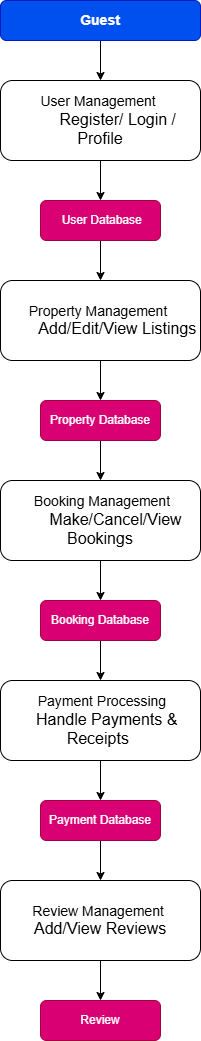

The diagram above was exported from draw.io. Its source (the exported page's mxGraphModel, read from the mxfile embedded in the PNG):
<mxGraphModel dx="856" dy="561" grid="1" gridSize="10" guides="1" tooltips="1" connect="1" arrows="1" fold="1" page="1" pageScale="1" pageWidth="850" pageHeight="1100" math="0" shadow="0">
  <root>
    <mxCell id="0" />
    <mxCell id="1" parent="0" />
    <mxCell id="wYXIMW3FItClbXYTHI1C-12" style="edgeStyle=orthogonalEdgeStyle;rounded=0;orthogonalLoop=1;jettySize=auto;html=1;exitX=0.5;exitY=1;exitDx=0;exitDy=0;entryX=0.5;entryY=0;entryDx=0;entryDy=0;" edge="1" parent="1" source="wYXIMW3FItClbXYTHI1C-1" target="wYXIMW3FItClbXYTHI1C-2">
      <mxGeometry relative="1" as="geometry" />
    </mxCell>
    <mxCell id="wYXIMW3FItClbXYTHI1C-1" value="&lt;font style=&quot;font-size: 14px;&quot;&gt;&lt;b&gt;Guest&lt;/b&gt;&lt;/font&gt;" style="rounded=1;whiteSpace=wrap;html=1;fillColor=#0050ef;fontColor=#ffffff;strokeColor=#001DBC;" vertex="1" parent="1">
      <mxGeometry x="320" y="40" width="200" height="40" as="geometry" />
    </mxCell>
    <mxCell id="wYXIMW3FItClbXYTHI1C-13" style="edgeStyle=orthogonalEdgeStyle;rounded=0;orthogonalLoop=1;jettySize=auto;html=1;exitX=0.5;exitY=1;exitDx=0;exitDy=0;entryX=0.5;entryY=0;entryDx=0;entryDy=0;" edge="1" parent="1" source="wYXIMW3FItClbXYTHI1C-2" target="wYXIMW3FItClbXYTHI1C-3">
      <mxGeometry relative="1" as="geometry" />
    </mxCell>
    <mxCell id="wYXIMW3FItClbXYTHI1C-2" value="&lt;div&gt;&lt;font style=&quot;font-size: 14px;&quot;&gt;User Management&amp;nbsp;&lt;/font&gt;&lt;/div&gt;&lt;div&gt;&lt;font size=&quot;3&quot;&gt;&amp;nbsp; &amp;nbsp; &amp;nbsp; &amp;nbsp; Register/ Login / Profile&lt;/font&gt;&lt;/div&gt;" style="rounded=1;whiteSpace=wrap;html=1;" vertex="1" parent="1">
      <mxGeometry x="320" y="120" width="200" height="80" as="geometry" />
    </mxCell>
    <mxCell id="wYXIMW3FItClbXYTHI1C-14" style="edgeStyle=orthogonalEdgeStyle;rounded=0;orthogonalLoop=1;jettySize=auto;html=1;exitX=0.5;exitY=1;exitDx=0;exitDy=0;entryX=0.5;entryY=0;entryDx=0;entryDy=0;" edge="1" parent="1" source="wYXIMW3FItClbXYTHI1C-3" target="wYXIMW3FItClbXYTHI1C-4">
      <mxGeometry relative="1" as="geometry" />
    </mxCell>
    <mxCell id="wYXIMW3FItClbXYTHI1C-3" value="&amp;nbsp;User Database" style="rounded=1;whiteSpace=wrap;html=1;fillColor=#d80073;fontColor=#ffffff;strokeColor=#A50040;" vertex="1" parent="1">
      <mxGeometry x="360" y="240" width="120" height="40" as="geometry" />
    </mxCell>
    <mxCell id="wYXIMW3FItClbXYTHI1C-15" style="edgeStyle=orthogonalEdgeStyle;rounded=0;orthogonalLoop=1;jettySize=auto;html=1;exitX=0.5;exitY=1;exitDx=0;exitDy=0;entryX=0.5;entryY=0;entryDx=0;entryDy=0;" edge="1" parent="1" source="wYXIMW3FItClbXYTHI1C-4" target="wYXIMW3FItClbXYTHI1C-5">
      <mxGeometry relative="1" as="geometry" />
    </mxCell>
    <mxCell id="wYXIMW3FItClbXYTHI1C-4" value="&lt;div&gt;&lt;font style=&quot;font-size: 14px;&quot;&gt;Property Management&amp;nbsp;&lt;/font&gt;&lt;/div&gt;&lt;div&gt;&lt;font size=&quot;3&quot;&gt;&amp;nbsp; &amp;nbsp; &amp;nbsp; &amp;nbsp; Add/Edit/View Listings&lt;/font&gt;&lt;/div&gt;" style="rounded=1;whiteSpace=wrap;html=1;" vertex="1" parent="1">
      <mxGeometry x="320" y="320" width="200" height="80" as="geometry" />
    </mxCell>
    <mxCell id="wYXIMW3FItClbXYTHI1C-16" style="edgeStyle=orthogonalEdgeStyle;rounded=0;orthogonalLoop=1;jettySize=auto;html=1;exitX=0.5;exitY=1;exitDx=0;exitDy=0;entryX=0.5;entryY=0;entryDx=0;entryDy=0;" edge="1" parent="1" source="wYXIMW3FItClbXYTHI1C-5" target="wYXIMW3FItClbXYTHI1C-6">
      <mxGeometry relative="1" as="geometry" />
    </mxCell>
    <mxCell id="wYXIMW3FItClbXYTHI1C-5" value="Property Database" style="rounded=1;whiteSpace=wrap;html=1;fillColor=#d80073;fontColor=#ffffff;strokeColor=#A50040;" vertex="1" parent="1">
      <mxGeometry x="360" y="440" width="120" height="40" as="geometry" />
    </mxCell>
    <mxCell id="wYXIMW3FItClbXYTHI1C-17" style="edgeStyle=orthogonalEdgeStyle;rounded=0;orthogonalLoop=1;jettySize=auto;html=1;exitX=0.5;exitY=1;exitDx=0;exitDy=0;entryX=0.5;entryY=0;entryDx=0;entryDy=0;" edge="1" parent="1" source="wYXIMW3FItClbXYTHI1C-6" target="wYXIMW3FItClbXYTHI1C-7">
      <mxGeometry relative="1" as="geometry" />
    </mxCell>
    <mxCell id="wYXIMW3FItClbXYTHI1C-6" value="&lt;div&gt;&lt;font style=&quot;font-size: 14px;&quot;&gt;&amp;nbsp;Booking Management&lt;/font&gt;&lt;/div&gt;&lt;div&gt;&lt;font size=&quot;3&quot;&gt;&amp;nbsp; &amp;nbsp; &amp;nbsp; &amp;nbsp;Make/Cancel/View Bookings&lt;/font&gt;&lt;/div&gt;" style="rounded=1;whiteSpace=wrap;html=1;" vertex="1" parent="1">
      <mxGeometry x="320" y="520" width="200" height="80" as="geometry" />
    </mxCell>
    <mxCell id="wYXIMW3FItClbXYTHI1C-18" style="edgeStyle=orthogonalEdgeStyle;rounded=0;orthogonalLoop=1;jettySize=auto;html=1;exitX=0.5;exitY=1;exitDx=0;exitDy=0;" edge="1" parent="1" source="wYXIMW3FItClbXYTHI1C-7" target="wYXIMW3FItClbXYTHI1C-8">
      <mxGeometry relative="1" as="geometry" />
    </mxCell>
    <mxCell id="wYXIMW3FItClbXYTHI1C-7" value="Booking Database" style="rounded=1;whiteSpace=wrap;html=1;fillColor=#d80073;fontColor=#ffffff;strokeColor=#A50040;" vertex="1" parent="1">
      <mxGeometry x="360" y="640" width="120" height="40" as="geometry" />
    </mxCell>
    <mxCell id="wYXIMW3FItClbXYTHI1C-19" style="edgeStyle=orthogonalEdgeStyle;rounded=0;orthogonalLoop=1;jettySize=auto;html=1;exitX=0.5;exitY=1;exitDx=0;exitDy=0;entryX=0.5;entryY=0;entryDx=0;entryDy=0;" edge="1" parent="1" source="wYXIMW3FItClbXYTHI1C-8" target="wYXIMW3FItClbXYTHI1C-9">
      <mxGeometry relative="1" as="geometry" />
    </mxCell>
    <mxCell id="wYXIMW3FItClbXYTHI1C-8" value="&lt;div&gt;&lt;font style=&quot;font-size: 14px;&quot;&gt;&amp;nbsp;Payment Processing&lt;/font&gt;&lt;/div&gt;&lt;div&gt;&lt;font size=&quot;3&quot;&gt;&amp;nbsp; &amp;nbsp;Handle Payments &amp;amp; Receipts&amp;nbsp;&lt;/font&gt;&lt;/div&gt;" style="rounded=1;whiteSpace=wrap;html=1;" vertex="1" parent="1">
      <mxGeometry x="320" y="720" width="200" height="80" as="geometry" />
    </mxCell>
    <mxCell id="wYXIMW3FItClbXYTHI1C-20" style="edgeStyle=orthogonalEdgeStyle;rounded=0;orthogonalLoop=1;jettySize=auto;html=1;exitX=0.5;exitY=1;exitDx=0;exitDy=0;entryX=0.5;entryY=0;entryDx=0;entryDy=0;" edge="1" parent="1" source="wYXIMW3FItClbXYTHI1C-9" target="wYXIMW3FItClbXYTHI1C-10">
      <mxGeometry relative="1" as="geometry" />
    </mxCell>
    <mxCell id="wYXIMW3FItClbXYTHI1C-9" value="Payment Database" style="rounded=1;whiteSpace=wrap;html=1;fillColor=#d80073;fontColor=#ffffff;strokeColor=#A50040;" vertex="1" parent="1">
      <mxGeometry x="360" y="840" width="120" height="40" as="geometry" />
    </mxCell>
    <mxCell id="wYXIMW3FItClbXYTHI1C-21" style="edgeStyle=orthogonalEdgeStyle;rounded=0;orthogonalLoop=1;jettySize=auto;html=1;exitX=0.5;exitY=1;exitDx=0;exitDy=0;entryX=0.5;entryY=0;entryDx=0;entryDy=0;" edge="1" parent="1" source="wYXIMW3FItClbXYTHI1C-10" target="wYXIMW3FItClbXYTHI1C-11">
      <mxGeometry relative="1" as="geometry" />
    </mxCell>
    <mxCell id="wYXIMW3FItClbXYTHI1C-10" value="&lt;div&gt;&lt;font style=&quot;font-size: 14px;&quot;&gt;Review Management&amp;nbsp;&lt;/font&gt;&lt;/div&gt;&lt;div&gt;&lt;font size=&quot;3&quot;&gt;&amp;nbsp;Add/View Reviews&lt;/font&gt;&amp;nbsp;&lt;/div&gt;" style="rounded=1;whiteSpace=wrap;html=1;" vertex="1" parent="1">
      <mxGeometry x="320" y="920" width="200" height="80" as="geometry" />
    </mxCell>
    <mxCell id="wYXIMW3FItClbXYTHI1C-11" value="Review" style="rounded=1;whiteSpace=wrap;html=1;fillColor=#d80073;fontColor=#ffffff;strokeColor=#A50040;" vertex="1" parent="1">
      <mxGeometry x="360" y="1040" width="120" height="40" as="geometry" />
    </mxCell>
  </root>
</mxGraphModel>